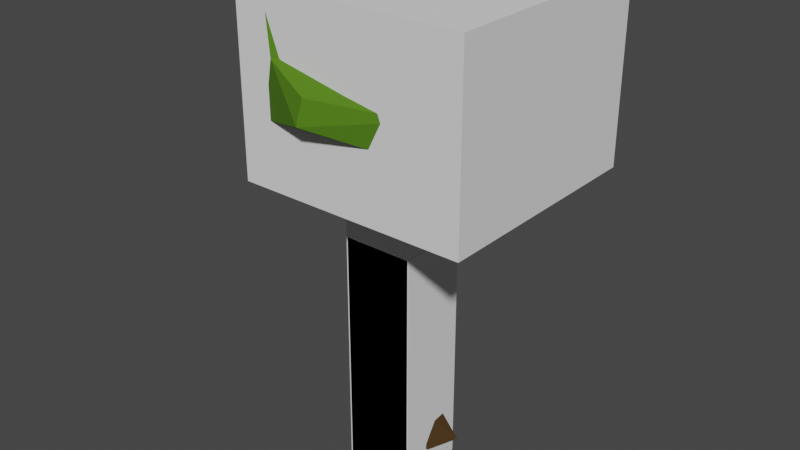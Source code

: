 # Source: Trees.blend  (saved by Blender 3.1.7; exported with 4.5.12 LTS)
import bpy
from mathutils import Matrix  # noqa: F401  (used for matrix-valued properties, if any)

bpy.ops.wm.read_factory_settings(use_empty=True)
scene = bpy.context.scene
scene.name = 'Tree'

# ---- collections
col_tree_1 = bpy.data.collections.new('Tree 1'); scene.collection.children.link(col_tree_1)
col_tree_2 = bpy.data.collections.new('Tree 2'); scene.collection.children.link(col_tree_2)

# ---- materials (node trees are filled in below, after node groups)
mat_wood = bpy.data.materials.new('Wood')
mat_wood.alpha_threshold = 0.0
mat_wood.use_transparent_shadow = False
mat_wood.line_color = (0.0, 0.0, 0.0, 1.0)
mat_leaves = bpy.data.materials.new('Leaves')
mat_leaves.use_transparent_shadow = False

# ---- material node trees
mat_wood.use_nodes = True; mat_wood.node_tree.nodes.clear()
_N = mat_wood.node_tree.nodes; _L = mat_wood.node_tree.links
n0 = _N.new('ShaderNodeOutputMaterial'); n0.name = 'Material Output'; n0.location = (300, 300)
n1 = _N.new('ShaderNodeBsdfPrincipled'); n1.name = 'Principled BSDF'; n1.location = (10, 300)
n1.distribution = 'GGX'
n1.subsurface_method = 'RANDOM_WALK_SKIN'
n1.inputs[0].default_value = (0.06137, 0.02866, 0.005229, 1.0)
n1.inputs[2].default_value = 0.8136
n1.inputs[3].default_value = 1.45
n1.inputs[13].default_value = 0.4
n1.inputs[27].default_value = (0.0, 0.0, 0.0, 1.0)
n1.inputs[28].default_value = 1.0
_L.new(n1.outputs[0], n0.inputs[0])
n0.is_active_output = True
mat_leaves.use_nodes = True; mat_leaves.node_tree.nodes.clear()
_N = mat_leaves.node_tree.nodes; _L = mat_leaves.node_tree.links
n0 = _N.new('ShaderNodeOutputMaterial'); n0.name = 'Material Output'; n0.location = (300, 300)
n1 = _N.new('ShaderNodeBsdfPrincipled'); n1.name = 'Principled BSDF'; n1.location = (10, 300)
n1.distribution = 'GGX'
n1.subsurface_method = 'RANDOM_WALK_SKIN'
n1.inputs[0].default_value = (0.07794, 0.1953, 0.01013, 1.0)
n1.inputs[2].default_value = 0.9273
n1.inputs[3].default_value = 1.45
n1.inputs[13].default_value = 0.1818
n1.inputs[27].default_value = (0.0, 0.0, 0.0, 1.0)
n1.inputs[28].default_value = 1.0
_L.new(n1.outputs[0], n0.inputs[0])
n0.is_active_output = True

# ---- world
world_world = bpy.data.worlds.new('World'); scene.world = world_world
world_world.use_nodes = True; world_world.node_tree.nodes.clear()
_N = world_world.node_tree.nodes; _L = world_world.node_tree.links
n0 = _N.new('ShaderNodeOutputWorld'); n0.name = 'World Output'; n0.location = (300, 300)
n1 = _N.new('ShaderNodeBackground'); n1.name = 'Background'; n1.location = (10, 300)
n1.inputs[0].default_value = (0.05088, 0.05088, 0.05088, 1.0)
_L.new(n1.outputs[0], n0.inputs[0])
n0.is_active_output = True
world_world.color = (0.05088, 0.05088, 0.05088)
world_world.use_sun_shadow = False
world_world.sun_shadow_jitter_overblur = 0.0

# ---- meshes
me_cube = bpy.data.meshes.new('Cube')
me_cube.from_pydata([(0.2472, 0.2472, 1.0), (0.6406, 0.4839, -0.9686), (0.2472, -0.2472, 1.0), (0.5084, -0.5084, -1.0), (-0.2665, 0.08508, 0.994), (-0.6823, 0.5239, -0.6302), (-0.2128, -0.1612, 1.008), (-0.5331, -0.4823, -1.057), (-0.1626, -0.2806, 2.429), (-0.2469, -0.4401, 2.288), (0.07606, -0.04813, 2.288), (-0.3373, -0.05179, 2.258), (-0.05393, 0.002142, 3.703), (-0.597, -0.1011, 3.646), (-0.08888, 0.3054, 3.56), (-0.6541, 0.1755, 3.56), (1.485, -0.1579, 5.627), (-1.323, -0.9587, 5.557), (-0.132, 2.533, 4.66), (-2.518, 0.9983, 4.67), (1.167, 1.056, 4.134), (1.181, 0.9265, 4.195), (1.486, 1.718, 4.677), (1.875, 0.9023, 4.947), (0.8689, 0.3974, 6.374), (-2.211, -0.1558, 5.842), (-0.516, 2.139, 5.637), (-2.942, 1.732, 5.708), (-0.4154, 0.9067, 6.534), (-1.582, 0.5812, 6.47), (-1.011, 1.776, 6.263), (-1.609, 1.79, 6.214), (-1.791, 1.945, 5.929), (-1.029, 2.184, 5.872), (-1.379, 1.906, 6.05), (-1.106, 2.241, 6.098), (-0.5161, 0.07537, 6.602), (-0.9835, -0.008561, 6.522), (-0.5315, 0.4724, 6.789), (-1.466, 0.04975, 6.695), (-1.081, -0.1583, 3.901), (-1.109, -0.02554, 3.86), (-1.261, -0.6016, 4.631), (-1.98, 0.1623, 4.429)], [], [(4, 6, 9, 11), (3, 2, 6, 7), (7, 6, 4, 5), (5, 1, 3, 7), (1, 0, 2, 3), (5, 4, 0, 1), (11, 9, 13, 15), (2, 0, 10, 8), (0, 4, 11, 10), (6, 2, 8, 9), (13, 12, 16, 17), (9, 8, 12, 13), (10, 11, 15, 14), (8, 10, 14, 12), (18, 19, 27, 26), (14, 15, 19, 18), (18, 16, 23, 22), (15, 13, 40, 41), (21, 20, 22, 23), (12, 14, 20, 21), (16, 12, 21, 23), (14, 18, 22, 20), (26, 27, 32, 33), (16, 18, 26, 24), (19, 17, 25, 27), (17, 16, 24, 25), (30, 31, 29, 28), (24, 26, 30, 28), (27, 25, 29, 31), (29, 25, 37, 39), (33, 32, 34, 35), (27, 31, 34, 32), (30, 26, 33, 35), (31, 30, 35, 34), (37, 36, 38, 39), (25, 24, 36, 37), (24, 28, 38, 36), (28, 29, 39, 38), (41, 40, 42, 43), (13, 17, 42, 40), (19, 15, 41, 43), (17, 19, 43, 42)])
me_cube.polygons.foreach_set('material_index', [0, 0, 0, 0, 0, 0, 0, 0, 0, 0, 1, 0, 0, 0, 1, 1, 1, 1, 1, 1, 1, 1, 1, 1, 1, 1, 1, 1, 1, 1, 1, 1, 1, 1, 1, 1, 1, 1, 1, 1, 1, 1])
_uv = me_cube.uv_layers.new(name='UVMap')
_uv.uv.foreach_set('vector', [0.625, 0.25, 0.625, 0.0, 0.625, 0.0, 0.625, 0.25, 0.375, 0.75, 0.625, 0.75, 0.625, 1.0, 0.375, 1.0, 0.375, 0.0, 0.625, 0.0, 0.625, 0.25, 0.375, 0.25, 0.125, 0.5, 0.375, 0.5, 0.375, 0.75, 0.125, 0.75, 0.375, 0.5, 0.625, 0.5, 0.625, 0.75, 0.375, 0.75, 0.375, 0.25, 0.625, 0.25, 0.625, 0.5, 0.375, 0.5, 0.625, 0.25, 0.625, 0.0, 0.625, 0.0, 0.625, 0.25, 0.625, 0.75, 0.625, 0.5, 0.625, 0.5, 0.625, 0.75, 0.625, 0.5, 0.625, 0.25, 0.625, 0.25, 0.625, 0.5, 0.625, 1.0, 0.625, 0.75, 0.625, 0.75, 0.625, 1.0, 0.625, 1.0, 0.625, 0.75, 0.625, 0.75, 0.625, 1.0, 0.625, 1.0, 0.625, 0.75, 0.625, 0.75, 0.625, 1.0, 0.625, 0.5, 0.625, 0.25, 0.625, 0.25, 0.625, 0.5, 0.625, 0.75, 0.625, 0.5, 0.625, 0.5, 0.625, 0.75, 0.625, 0.5, 0.625, 0.25, 0.625, 0.25, 0.625, 0.5, 0.625, 0.5, 0.625, 0.25, 0.625, 0.25, 0.625, 0.5, 0.625, 0.5, 0.625, 0.75, 0.625, 0.75, 0.625, 0.5, 0.625, 0.25, 0.625, 0.0, 0.625, 0.0, 0.625, 0.25, 0.625, 0.75, 0.625, 0.5, 0.625, 0.5, 0.625, 0.75, 0.625, 0.75, 0.625, 0.5, 0.625, 0.5, 0.625, 0.75, 0.625, 0.75, 0.625, 0.75, 0.625, 0.75, 0.625, 0.75, 0.625, 0.5, 0.625, 0.5, 0.625, 0.5, 0.625, 0.5, 0.625, 0.5, 0.625, 0.25, 0.625, 0.2734, 0.625, 0.4764, 0.625, 0.75, 0.625, 0.5, 0.625, 0.5, 0.6396, 0.7125, 0.625, 0.25, 0.625, 0.0, 0.625, 0.0, 0.625, 0.25, 0.625, 1.0, 0.625, 0.75, 0.6396, 0.7125, 0.625, 1.0, 0.625, 0.5, 0.875, 0.5, 0.875, 0.75, 0.6396, 0.7125, 0.6396, 0.7125, 0.625, 0.5, 0.625, 0.5, 0.6396, 0.7125, 0.625, 0.25, 0.625, 0.0, 0.625, 0.0, 0.625, 0.25, 0.625, 0.0, 0.625, 0.0, 0.625, 0.0, 0.625, 0.0, 0.625, 0.4764, 0.625, 0.2734, 0.625, 0.3196, 0.625, 0.4278, 0.625, 0.25, 0.625, 0.25, 0.625, 0.3196, 0.625, 0.2734, 0.625, 0.5, 0.625, 0.5, 0.625, 0.4764, 0.625, 0.4278, 0.875, 0.5, 0.625, 0.5, 0.625, 0.4278, 0.8156, 0.5, 0.625, 1.0, 0.6396, 0.7125, 0.6396, 0.7125, 0.625, 1.0, 0.625, 1.0, 0.6396, 0.7125, 0.6396, 0.7125, 0.625, 1.0, 0.6396, 0.7125, 0.6396, 0.7125, 0.6396, 0.7125, 0.6396, 0.7125, 0.6396, 0.7125, 0.875, 0.75, 0.875, 0.75, 0.6396, 0.7125, 0.625, 0.25, 0.625, 0.0, 0.625, 0.0, 0.625, 0.25, 0.625, 1.0, 0.625, 1.0, 0.625, 1.0, 0.625, 1.0, 0.625, 0.25, 0.625, 0.25, 0.625, 0.25, 0.625, 0.25, 0.625, 0.0, 0.625, 0.25, 0.625, 0.25, 0.625, 0.0])
me_cube.materials.append(mat_wood)
me_cube.materials.append(mat_leaves)
me_cube.use_remesh_preserve_volume = False
me_cube.use_remesh_preserve_attributes = False
me_cube.use_mirror_vertex_groups = False
me_cube.update()
me_cube_001 = bpy.data.meshes.new('Cube.001')
me_cube_001.from_pydata([(-0.6369, -0.6369, -1.104), (-0.6369, -0.6369, 3.321), (-0.6369, 0.6369, -1.104), (-0.6369, 0.6369, 3.321), (0.6369, -0.6369, -1.104), (0.6369, -0.6369, 3.321), (0.6369, 0.6369, -1.104), (0.6369, 0.6369, 3.321)], [], [(0, 1, 3, 2), (2, 3, 7, 6), (6, 7, 5, 4), (4, 5, 1, 0), (2, 6, 4, 0), (7, 3, 1, 5)])
_uv = me_cube_001.uv_layers.new(name='UVMap')
_uv.uv.foreach_set('vector', [0.375, 0.0, 0.625, 0.0, 0.625, 0.25, 0.375, 0.25, 0.375, 0.25, 0.625, 0.25, 0.625, 0.5, 0.375, 0.5, 0.375, 0.5, 0.625, 0.5, 0.625, 0.75, 0.375, 0.75, 0.375, 0.75, 0.625, 0.75, 0.625, 1.0, 0.375, 1.0, 0.125, 0.5, 0.375, 0.5, 0.375, 0.75, 0.125, 0.75, 0.625, 0.5, 0.875, 0.5, 0.875, 0.75, 0.625, 0.75])
me_cube_001.use_remesh_fix_poles = True
me_cube_001.use_remesh_preserve_attributes = False
me_cube_001.update()
me_cube_006 = bpy.data.meshes.new('Cube.006')
me_cube_006.from_pydata([(-1.477, -0.606, -0.07108), (-1.477, -0.606, 2.866), (-1.477, 2.348, -0.07108), (-1.477, 2.348, 2.866), (1.477, -0.606, -0.07108), (1.477, -0.606, 2.866), (1.477, 2.348, -0.07108), (1.477, 2.348, 2.866)], [], [(0, 1, 3, 2), (2, 3, 7, 6), (6, 7, 5, 4), (4, 5, 1, 0), (2, 6, 4, 0), (7, 3, 1, 5)])
_uv = me_cube_006.uv_layers.new(name='UVMap')
_uv.uv.foreach_set('vector', [0.375, 0.0, 0.625, 0.0, 0.625, 0.25, 0.375, 0.25, 0.375, 0.25, 0.625, 0.25, 0.625, 0.5, 0.375, 0.5, 0.375, 0.5, 0.625, 0.5, 0.625, 0.75, 0.375, 0.75, 0.375, 0.75, 0.625, 0.75, 0.625, 1.0, 0.375, 1.0, 0.125, 0.5, 0.375, 0.5, 0.375, 0.75, 0.125, 0.75, 0.625, 0.5, 0.875, 0.5, 0.875, 0.75, 0.625, 0.75])
me_cube_006.use_remesh_fix_poles = True
me_cube_006.use_remesh_preserve_attributes = False
me_cube_006.update()
me_cube_005 = bpy.data.meshes.new('Cube.005')
me_cube_005.from_pydata([(0.3372, 0.1717, 0.9412), (0.2651, 0.5154, -0.6523), (0.2292, -0.2218, 0.9521), (0.4717, -0.2461, -0.463), (-0.2665, 0.08508, 0.994), (-0.6142, 0.2894, -0.5744), (-0.2593, -0.2485, 0.9672), (-0.5215, -0.3754, -0.4714), (-0.1712, -0.05754, 1.852), (0.1833, 0.004203, 1.828), (-0.1584, -0.3653, 1.838), (0.1949, -0.2662, 1.788), (0.7111, -0.1249, -0.6382), (0.5178, -0.1465, 0.1819), (0.9205, 0.4528, -0.6366), (0.4203, 0.1923, 0.4393), (-0.2784, -0.08479, 2.744), (-0.007019, 0.08528, 2.778), (-0.1038, -0.196, 2.867), (-0.2675, -0.2691, 2.783), (-0.2758, 0.03026, 3.698), (-0.03096, 0.2369, 3.693), (0.05065, -0.01195, 3.77), (-0.2598, -0.1799, 3.756), (-0.5206, 0.2288, 4.249), (0.09038, 0.7445, 4.249), (0.3848, 0.0599, 4.27), (-0.4809, -0.2957, 4.249), (-1.789, 0.1129, 4.864), (0.5408, 2.26, 5.016), (1.565, -0.352, 5.135), (-1.331, -1.589, 5.46), (1.025, 0.7005, 4.238), (1.173, 0.2502, 4.238), (1.449, 2.105, 5.069), (2.107, 0.176, 5.155), (-1.653, -0.05833, 6.256), (1.182, 1.967, 6.113), (1.944, -0.5121, 6.405), (-0.9854, -1.746, 6.53), (1.967, 1.949, 5.621), (2.368, -0.08188, 5.733), (-1.281, 1.026, 5.236), (0.00193, 2.647, 5.248), (-1.714, 0.9729, 5.941), (-0.3243, 2.523, 5.958), (1.49, -1.38, 5.431), (-0.1549, -2.111, 5.797), (1.553, -1.496, 6.128), (-0.09326, -2.034, 6.23), (-1.27, 0.4528, 7.121), (1.806, 1.79, 6.922), (1.87, -0.132, 6.988), (-1.112, -1.685, 7.176), (2.287, 1.446, 6.606), (2.374, 0.2752, 6.719), (-0.9327, 1.175, 6.721), (-0.06522, 2.013, 6.596), (-1.474, -1.251, 6.71), (-1.6, -0.2511, 6.519), (-1.561, -1.191, 6.996), (-1.533, -0.2137, 6.972), (-0.8335, 0.308, 7.348), (0.9071, 0.9793, 7.49), (1.001, 0.07571, 7.305), (-0.767, -0.6183, 7.701)], [], [(3, 2, 6, 7), (7, 6, 4, 5), (5, 1, 3, 7), (1, 0, 15, 14), (5, 4, 0, 1), (3, 1, 14, 12), (0, 2, 13, 15), (6, 2, 11, 10), (0, 4, 8, 9), (8, 10, 19, 16), (2, 0, 9, 11), (2, 3, 12, 13), (4, 6, 10, 8), (14, 15, 13, 12), (19, 18, 22, 23), (9, 8, 16, 17), (11, 9, 17, 18), (10, 11, 18, 19), (23, 22, 26, 27), (18, 17, 21, 22), (16, 19, 23, 20), (17, 16, 20, 21), (24, 27, 31, 28), (22, 21, 25, 26), (20, 23, 27, 24), (21, 20, 24, 25), (35, 34, 40, 41), (25, 24, 28, 29), (27, 26, 30, 31), (30, 26, 33, 35), (33, 32, 34, 35), (29, 28, 42, 43), (25, 29, 34, 32), (26, 25, 32, 33), (39, 53, 60, 58), (41, 40, 54, 55), (34, 29, 37, 40), (39, 31, 47, 49), (30, 35, 41, 38), (28, 31, 39, 36), (43, 42, 44, 45), (40, 37, 51, 54), (28, 36, 44, 42), (37, 29, 43, 45), (47, 46, 48, 49), (31, 30, 46, 47), (38, 39, 49, 48), (30, 38, 48, 46), (51, 50, 62, 63), (51, 52, 55, 54), (50, 51, 57, 56), (37, 45, 57, 51), (38, 41, 55, 52), (45, 44, 56, 57), (39, 38, 52, 53), (44, 36, 50, 56), (59, 58, 60, 61), (36, 39, 58, 59), (50, 36, 59, 61), (53, 50, 61, 60), (64, 63, 62, 65), (53, 52, 64, 65), (52, 51, 63, 64), (50, 53, 65, 62)])
me_cube_005.polygons.foreach_set('material_index', [1, 1, 1, 1, 1, 1, 1, 1, 1, 1, 1, 1, 1, 1, 1, 1, 1, 1, 1, 1, 1, 1, 0, 1, 1, 1, 0, 0, 0, 0, 0, 0, 0, 0, 0, 0, 0, 0, 0, 0, 0, 0, 0, 0, 0, 0, 0, 0, 0, 0, 0, 0, 0, 0, 0, 0, 0, 0, 0, 0, 0, 0, 0, 0])
_uv = me_cube_005.uv_layers.new(name='UVMap')
_uv.uv.foreach_set('vector', [0.375, 0.75, 0.625, 0.75, 0.625, 1.0, 0.375, 1.0, 0.375, 0.0, 0.625, 0.0, 0.625, 0.25, 0.375, 0.25, 0.125, 0.5, 0.375, 0.5, 0.375, 0.75, 0.125, 0.75, 0.375, 0.5, 0.625, 0.5, 0.625, 0.5, 0.375, 0.5, 0.375, 0.25, 0.625, 0.25, 0.625, 0.5, 0.375, 0.5, 0.375, 0.75, 0.375, 0.5, 0.375, 0.5, 0.375, 0.75, 0.625, 0.5, 0.625, 0.75, 0.625, 0.75, 0.625, 0.5, 0.625, 1.0, 0.625, 0.75, 0.625, 0.75, 0.625, 1.0, 0.625, 0.5, 0.625, 0.25, 0.625, 0.25, 0.625, 0.5, 0.625, 0.25, 0.625, 0.0, 0.625, 0.0, 0.625, 0.25, 0.625, 0.75, 0.625, 0.5, 0.625, 0.5, 0.625, 0.75, 0.625, 0.75, 0.375, 0.75, 0.375, 0.75, 0.625, 0.75, 0.625, 0.25, 0.625, 0.0, 0.625, 0.0, 0.625, 0.25, 0.375, 0.5, 0.625, 0.5, 0.625, 0.75, 0.375, 0.75, 0.625, 1.0, 0.625, 0.75, 0.625, 0.75, 0.625, 1.0, 0.625, 0.5, 0.625, 0.25, 0.625, 0.25, 0.625, 0.5, 0.625, 0.75, 0.625, 0.5, 0.625, 0.5, 0.625, 0.75, 0.625, 1.0, 0.625, 0.75, 0.625, 0.75, 0.625, 1.0, 0.625, 1.0, 0.625, 0.75, 0.625, 0.75, 0.625, 1.0, 0.625, 0.75, 0.625, 0.5, 0.625, 0.5, 0.625, 0.75, 0.625, 0.25, 0.625, 0.0, 0.625, 0.0, 0.625, 0.25, 0.625, 0.5, 0.625, 0.25, 0.625, 0.25, 0.625, 0.5, 0.625, 0.25, 0.625, 0.0, 0.625, 0.0, 0.625, 0.25, 0.625, 0.75, 0.625, 0.5, 0.625, 0.5, 0.625, 0.75, 0.625, 0.25, 0.625, 0.0, 0.625, 0.0, 0.625, 0.25, 0.625, 0.5, 0.625, 0.25, 0.625, 0.25, 0.625, 0.5, 0.625, 0.75, 0.625, 0.5, 0.625, 0.5, 0.625, 0.75, 0.625, 0.5, 0.625, 0.25, 0.625, 0.25, 0.625, 0.5, 0.625, 1.0, 0.625, 0.75, 0.625, 0.75, 0.625, 1.0, 0.625, 0.75, 0.625, 0.75, 0.625, 0.75, 0.625, 0.75, 0.625, 0.75, 0.625, 0.5, 0.625, 0.5, 0.625, 0.75, 0.625, 0.5, 0.625, 0.25, 0.625, 0.25, 0.625, 0.5, 0.625, 0.5, 0.625, 0.5, 0.625, 0.5, 0.625, 0.5, 0.625, 0.75, 0.625, 0.5, 0.625, 0.5, 0.625, 0.75, 0.625, 0.0, 0.625, 0.0, 0.625, 0.03153, 0.625, 0.0312, 0.625, 0.75, 0.625, 0.5, 0.625, 0.5, 0.625, 0.75, 0.625, 0.5, 0.625, 0.5, 0.625, 0.5, 0.625, 0.5, 0.625, 0.0, 0.625, 0.0, 0.625, 0.0, 0.625, 0.0, 0.625, 0.75, 0.625, 0.75, 0.625, 0.75, 0.625, 0.75, 0.625, 0.25, 0.625, 0.0, 0.625, 0.0, 0.625, 0.25, 0.625, 0.5, 0.625, 0.25, 0.625, 0.25, 0.625, 0.5, 0.625, 0.5, 0.625, 0.5, 0.625, 0.5, 0.625, 0.5, 0.625, 0.25, 0.625, 0.25, 0.625, 0.25, 0.625, 0.25, 0.625, 0.5, 0.625, 0.5, 0.625, 0.5, 0.625, 0.5, 0.625, 1.0, 0.625, 0.75, 0.625, 0.75, 0.625, 1.0, 0.625, 1.0, 0.625, 0.75, 0.625, 0.75, 0.625, 1.0, 0.625, 0.75, 0.625, 0.0, 0.625, 0.0, 0.625, 0.75, 0.625, 0.75, 0.625, 0.75, 0.625, 0.75, 0.625, 0.75, 0.625, 0.5, 0.625, 0.25, 0.625, 0.25, 0.625, 0.5, 0.625, 0.5, 0.625, 0.75, 0.625, 0.75, 0.625, 0.5, 0.625, 0.25, 0.625, 0.5, 0.625, 0.5, 0.625, 0.25, 0.625, 0.5, 0.625, 0.5, 0.625, 0.5, 0.625, 0.5, 0.625, 0.75, 0.625, 0.75, 0.625, 0.75, 0.625, 0.75, 0.625, 0.5, 0.625, 0.25, 0.625, 0.25, 0.625, 0.5, 0.625, 0.0, 0.625, 0.75, 0.625, 0.75, 0.625, 0.0, 0.625, 0.25, 0.625, 0.25, 0.625, 0.25, 0.625, 0.25, 0.625, 0.2188, 0.625, 0.0312, 0.625, 0.03153, 0.625, 0.2185, 0.625, 0.25, 0.625, 0.0, 0.625, 0.0312, 0.625, 0.2188, 0.625, 0.25, 0.625, 0.25, 0.625, 0.2188, 0.625, 0.2185, 0.625, 0.0, 0.625, 0.25, 0.625, 0.2185, 0.625, 0.03153, 0.625, 0.75, 0.625, 0.5, 0.625, 0.25, 0.625, 0.0, 0.625, 0.0, 0.625, 0.75, 0.625, 0.75, 0.625, 0.0, 0.625, 0.75, 0.625, 0.5, 0.625, 0.5, 0.625, 0.75, 0.625, 0.25, 0.625, 0.0, 0.625, 0.0, 0.625, 0.25])
me_cube_005.materials.append(mat_leaves)
me_cube_005.materials.append(mat_wood)
me_cube_005.use_remesh_preserve_volume = False
me_cube_005.use_remesh_preserve_attributes = False
me_cube_005.use_mirror_vertex_groups = False
me_cube_005.update()
me_cube_004 = bpy.data.meshes.new('Cube.004')
me_cube_004.from_pydata([(-0.6369, -0.6369, -1.308), (-0.6369, -0.6369, 3.935), (-0.6369, 0.6369, -1.308), (-0.6369, 0.6369, 3.935), (0.6369, -0.6369, -1.308), (0.6369, -0.6369, 3.935), (0.6369, 0.6369, -1.308), (0.6369, 0.6369, 3.935)], [], [(0, 1, 3, 2), (2, 3, 7, 6), (6, 7, 5, 4), (4, 5, 1, 0), (2, 6, 4, 0), (7, 3, 1, 5)])
_uv = me_cube_004.uv_layers.new(name='UVMap')
_uv.uv.foreach_set('vector', [0.375, 0.0, 0.625, 0.0, 0.625, 0.25, 0.375, 0.25, 0.375, 0.25, 0.625, 0.25, 0.625, 0.5, 0.375, 0.5, 0.375, 0.5, 0.625, 0.5, 0.625, 0.75, 0.375, 0.75, 0.375, 0.75, 0.625, 0.75, 0.625, 1.0, 0.375, 1.0, 0.125, 0.5, 0.375, 0.5, 0.375, 0.75, 0.125, 0.75, 0.625, 0.5, 0.875, 0.5, 0.875, 0.75, 0.625, 0.75])
me_cube_004.use_remesh_fix_poles = True
me_cube_004.use_remesh_preserve_attributes = False
me_cube_004.update()
me_cube_007 = bpy.data.meshes.new('Cube.007')
me_cube_007.from_pydata([(-1.74, -1.682, -0.2985), (-1.74, -1.682, 2.925), (-1.74, 2.447, -0.2985), (-1.74, 2.447, 2.925), (2.389, -1.682, -0.2985), (2.389, -1.682, 2.925), (2.389, 2.447, -0.2985), (2.389, 2.447, 2.925)], [], [(0, 1, 3, 2), (2, 3, 7, 6), (6, 7, 5, 4), (4, 5, 1, 0), (2, 6, 4, 0), (7, 3, 1, 5)])
_uv = me_cube_007.uv_layers.new(name='UVMap')
_uv.uv.foreach_set('vector', [0.375, 0.0, 0.625, 0.0, 0.625, 0.25, 0.375, 0.25, 0.375, 0.25, 0.625, 0.25, 0.625, 0.5, 0.375, 0.5, 0.375, 0.5, 0.625, 0.5, 0.625, 0.75, 0.375, 0.75, 0.375, 0.75, 0.625, 0.75, 0.625, 1.0, 0.375, 1.0, 0.125, 0.5, 0.375, 0.5, 0.375, 0.75, 0.125, 0.75, 0.625, 0.5, 0.875, 0.5, 0.875, 0.75, 0.625, 0.75])
me_cube_007.use_remesh_fix_poles = True
me_cube_007.use_remesh_preserve_attributes = False
me_cube_007.update()

# ---- objects
ob_model = bpy.data.objects.new('Model', me_cube)
ob_cube_colonly_002 = bpy.data.objects.new('Cube-colonly.002', me_cube_001)
ob_cube_colonly_003 = bpy.data.objects.new('Cube-colonly.003', me_cube_006)
ob_model_001 = bpy.data.objects.new('Model.001', me_cube_005)
ob_cube_colonly_001 = bpy.data.objects.new('Cube-colonly.001', me_cube_004)
ob_cube_colonly = bpy.data.objects.new('Cube-colonly', me_cube_007)

# ---- transforms, parenting, visibility, modifiers, constraints
ob_model.location = (0.0, 0.0, 0.0)
ob_model.lock_rotations_4d = False
ob_model.empty_display_type = 'ARROWS'
ob_model.lineart.crease_threshold = 0.0
ob_cube_colonly_002.location = (0.0, 0.0, 0.0)
ob_cube_colonly_003.location = (0.0, 0.0, 3.76)
ob_model_001.location = (-0.04709, 0.0, 0.0)
ob_model_001.lock_rotations_4d = False
ob_model_001.empty_display_type = 'ARROWS'
ob_model_001.lineart.crease_threshold = 0.0
ob_cube_colonly_001.location = (-0.02253, 0.0, 0.2342)
ob_cube_colonly.location = (-0.02253, 0.0, 4.657)

# ---- collection membership
col_tree_1.objects.link(ob_model)
col_tree_1.objects.link(ob_cube_colonly_002)
col_tree_1.objects.link(ob_cube_colonly_003)
col_tree_2.objects.link(ob_model_001)
col_tree_2.objects.link(ob_cube_colonly_001)
col_tree_2.objects.link(ob_cube_colonly)

# ---- scene / render settings (as saved in the file)
scene.frame_start = 1; scene.frame_end = 250; scene.frame_set(1)
scene.render.engine = 'BLENDER_EEVEE_NEXT'
scene.cycles.sampling_pattern = 'TABULATED_SOBOL'
scene.cycles.use_light_tree = False
scene.view_settings.view_transform = 'Filmic'
bpy.context.view_layer.update()

# ---- added for rendering (the .blend has no active camera and no usable light): camera, sun
cam_auto = bpy.data.cameras.new('AutoCamera')
cam_auto.lens = 50.0
cam_auto.sensor_width = 36.0
cam_auto.clip_end = 1000.0
ob_auto_camera = bpy.data.objects.new('AutoCamera', cam_auto)
scene.collection.objects.link(ob_auto_camera)
ob_auto_camera.location = (10.1941, -12.3101, 11.6837)
ob_auto_camera.rotation_euler = (1.09748, -7.21219e-08, 0.694738)
scene.camera = ob_auto_camera
light_auto_sun = bpy.data.lights.new('AutoSun', 'SUN')
light_auto_sun.energy = 3.0
light_auto_sun.angle = 0.0523599
ob_auto_sun = bpy.data.objects.new('AutoSun', light_auto_sun)
scene.collection.objects.link(ob_auto_sun)
ob_auto_sun.rotation_euler = (0.872665, 0.174533, 0.523599)
bpy.context.view_layer.update()
